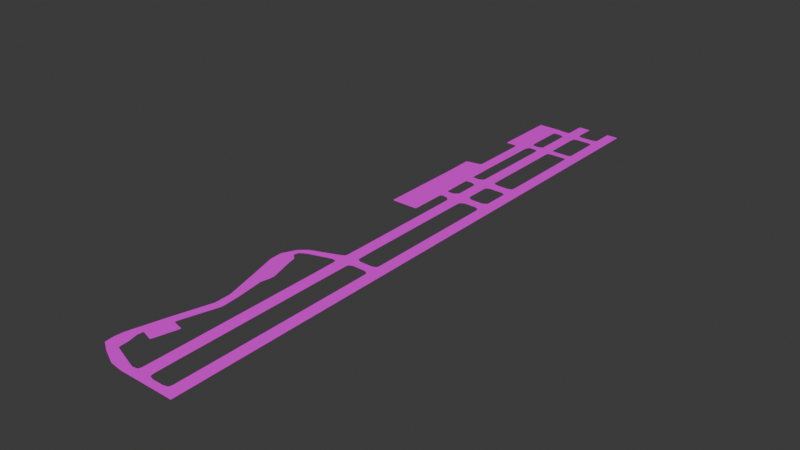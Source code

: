 # Source: Runway.blend  (saved by Blender 4.5.88; exported with 4.5.12 LTS)
import bpy
from mathutils import Matrix  # noqa: F401  (used for matrix-valued properties, if any)

bpy.ops.wm.read_factory_settings(use_empty=True)
scene = bpy.context.scene
scene.name = 'Scene'

# ---- collections
col_collection = bpy.data.collections.new('Collection'); scene.collection.children.link(col_collection)

# ---- images (referenced by path relative to the original .blend; pixels are not part of the script)
import os
ASSET_DIR = os.environ.get("B2B_ASSET_DIR", "")  # directory of the original .blend (textures are referenced by path, not embedded)
HERE = os.path.dirname(os.path.abspath(__file__))  # packed textures are extracted next to this script under _unpacked/

def load_image(name, relpath, width, height, colorspace="sRGB"):
    """Load a texture the original file referenced (path relative to the .blend, or extracted next to this script)."""
    p = next((c for c in (os.path.join(HERE, relpath), os.path.join(ASSET_DIR, relpath)) if relpath and os.path.exists(c)), "")
    if p:
        img = bpy.data.images.load(p, check_existing=True)
        img.name = name
    else:  # same state as the original file: an image datablock whose file is absent (Cycles renders it pink)
        img = bpy.data.images.new(name, width, height)
        img.source = "FILE"
        img.filepath = "//" + (relpath or name)
    img.colorspace_settings.name = colorspace
    return img
img_untitled = load_image('Untitled', 'Texture.png', 1024, 1024, 'sRGB')

# ---- materials (node trees are filled in below, after node groups)
mat_material_002 = bpy.data.materials.new('Material.002')

# ---- material node trees
mat_material_002.use_nodes = True; mat_material_002.node_tree.nodes.clear()
_N = mat_material_002.node_tree.nodes; _L = mat_material_002.node_tree.links
n0 = _N.new('ShaderNodeBsdfPrincipled'); n0.name = 'Principled BSDF'; n0.location = (-200, 100)
n1 = _N.new('ShaderNodeOutputMaterial'); n1.name = 'Material Output'; n1.location = (200, 100)
n2 = _N.new('ShaderNodeTexImage'); n2.name = 'Image Texture'; n2.location = (-490, 80)
n2.image = img_untitled
_L.new(n0.outputs[0], n1.inputs[0])
_L.new(n2.outputs[0], n0.inputs[0])
n1.is_active_output = True

# ---- world
world_world = bpy.data.worlds.new('World'); scene.world = world_world
world_world.use_nodes = True; world_world.node_tree.nodes.clear()
_N = world_world.node_tree.nodes; _L = world_world.node_tree.links
n0 = _N.new('ShaderNodeOutputWorld'); n0.name = 'World Output'; n0.location = (200, 100)
n1 = _N.new('ShaderNodeBackground'); n1.name = 'Background'; n1.location = (-200, 100)
n1.inputs[0].default_value = (0.05088, 0.05088, 0.05088, 1.0)
_L.new(n1.outputs[0], n0.inputs[0])
n0.is_active_output = True
world_world.color = (0.05088, 0.05088, 0.05088)
world_world.sun_shadow_jitter_overblur = 0.0

# ---- meshes
me_plane = bpy.data.meshes.new('Plane')
me_plane.from_pydata([(-1.0, -46.52, 0.0), (1.0, -46.52, 0.0), (-1.0, 48.03, 0.0), (1.0, 48.03, 0.0), (-1.0, 44.61, 0.0), (-1.0, 42.68, 0.0), (1.0, 42.86, 0.0), (1.0, 44.35, 0.0), (-1.0, -10.39, 0.0), (-1.0, -12.53, 0.0), (1.0, -12.22, 0.0), (1.0, -10.7, 0.0), (1.0, 11.99, 0.0), (1.0, 13.69, 0.0), (-1.0, 14.08, 0.0), (-1.0, 11.6, 0.0), (1.0, 35.11, 0.0), (1.0, 36.43, 0.0), (-1.0, 36.62, 0.0), (-1.0, 34.92, 0.0), (-1.0, 20.44, 0.0), (-1.0, 18.14, 0.0), (1.0, 18.41, 0.0), (1.0, 20.17, 0.0), (-1.0, -45.03, 0.0), (1.0, -45.58, 0.0), (-6.302, -46.52, 0.0), (-4.302, -46.52, 0.0), (-6.302, 48.03, 0.0), (-4.302, 48.03, 0.0), (-6.302, 44.65, 0.0), (-6.302, 42.63, 0.0), (-4.302, 42.68, 0.0), (-4.302, 44.6, 0.0), (-6.302, -10.7, 0.0), (-6.302, -12.64, 0.0), (-4.302, -12.53, 0.0), (-4.302, -10.39, 0.0), (-4.302, 11.6, 0.0), (-4.302, 14.08, 0.0), (-6.302, 14.24, 0.0), (-6.302, 11.44, 0.0), (-4.302, 34.92, 0.0), (-4.302, 36.62, 0.0), (-6.302, 36.65, 0.0), (-6.302, 34.89, 0.0), (-6.302, 20.5, 0.0), (-6.302, 18.07, 0.0), (-4.302, 18.14, 0.0), (-4.302, 20.44, 0.0), (-6.302, -45.01, 0.0), (-4.302, -45.03, 0.0), (-2.651, 44.34, 0.0), (-2.636, 42.88, 0.0), (-3.829, 44.35, 0.0), (-3.818, 42.89, 0.0), (-1.468, 44.36, 0.0), (-1.457, 42.89, 0.0), (-1.354, 36.43, 0.0), (-2.651, 36.43, 0.0), (-3.948, 36.43, 0.0), (-1.354, 35.11, 0.0), (-2.651, 35.11, 0.0), (-3.948, 35.11, 0.0), (-1.611, 20.17, 0.0), (-2.651, 20.17, 0.0), (-3.69, 20.17, 0.0), (-1.611, 18.41, 0.0), (-2.651, 18.41, 0.0), (-3.69, 18.41, 0.0), (-1.639, 13.69, 0.0), (-2.607, 13.69, 0.0), (-3.575, 13.69, 0.0), (-1.639, 11.99, 0.0), (-2.607, 11.99, 0.0), (-3.575, 11.99, 0.0), (-1.63, -10.7, 0.0), (-2.651, -10.7, 0.0), (-3.672, -10.7, 0.0), (-1.63, -12.22, 0.0), (-2.651, -12.22, 0.0), (-3.672, -12.22, 0.0), (-1.825, -45.27, 0.0), (-2.651, -45.27, 0.0), (-3.476, -45.27, 0.0), (-1.825, -46.52, 0.0), (-2.651, -46.52, 0.0), (-3.476, -46.52, 0.0), (-7.455, -46.55, 0.0), (-7.252, -45.17, 0.0), (-12.08, -44.19, 0.0), (-11.62, -43.71, 0.0), (-13.92, -42.85, 0.0), (-11.66, -42.25, 0.0), (-13.78, -41.21, 0.0), (-6.865, 36.4, 0.0), (-12.25, -35.59, 0.0), (-10.91, -35.97, 0.0), (-10.57, -29.91, 0.0), (-9.101, -29.98, 0.0), (-10.65, -27.29, 0.0), (-9.305, -27.18, 0.0), (-13.32, -17.76, 0.0), (-12.67, -17.66, 0.0), (-13.42, -15.82, 0.0), (-11.73, -14.89, 0.0), (-12.41, -13.73, 0.0), (-11.55, -14.19, 0.0), (-11.22, -12.69, 0.0), (-10.5, -13.61, 0.0), (-7.235, -11.14, 0.0), (-7.086, -12.54, 0.0), (-7.07, 20.17, 0.0), (-7.07, 18.41, 0.0), (-8.062, 20.17, 0.0), (-8.062, 18.41, 0.0), (-6.974, 13.67, 0.0), (-6.974, 12.02, 0.0), (-7.966, 13.7, 0.0), (-7.966, 12.05, 0.0), (-12.49, 13.7, 0.0), (-12.49, 12.05, 0.0), (-12.49, 20.17, 0.0), (-12.49, 18.41, 0.0), (-8.107, 24.43, 0.0), (-12.61, 24.43, 0.0), (-7.966, 6.098, 0.0), (-12.49, 6.098, 0.0), (-11.97, -39.88, 0.0), (-13.35, -39.63, 0.0), (-9.044, -36.4, 0.0), (-10.14, -40.44, 0.0), (-9.613, -46.25, 0.0), (-12.11, -45.08, 0.0), (-13.77, -44.06, 0.0), (-9.848, -22.91, 0.0), (-12.24, -21.62, 0.0), (-12.02, -17.33, 0.0), (-11.37, -15.29, 0.0), (-9.603, -21.66, 0.0), (-10.67, -16.9, 0.0), (-10.97, -15.63, 0.0), (-9.56, -20.74, 0.0), (-6.865, 35.14, 0.0), (-13.88, -42.01, 0.0), (-13.57, -40.42, 0.0), (-12.05, -40.74, 0.0), (-7.831, 36.4, 0.0), (-7.831, 35.14, 0.0), (-8.153, 36.79, 0.0), (-8.153, 34.55, 0.0), (-10.04, 36.79, 0.0), (-10.04, 34.55, 0.0), (-8.153, 24.85, 0.0), (-10.04, 24.85, 0.0), (-8.153, 42.82, 0.0), (-10.04, 42.82, 0.0), (-8.153, 44.76, 0.0), (-10.04, 44.76, 0.0), (-6.865, 44.58, 0.0), (-6.865, 42.9, 0.0), (-7.831, 42.96, 0.0), (-7.831, 44.62, 0.0), (-11.98, 36.79, 0.0), (-11.98, 34.55, 0.0), (-11.98, 42.82, 0.0), (-11.98, 44.76, 0.0)], [], [(4, 7, 3, 2), (18, 17, 6, 5), (5, 6, 7, 4), (24, 25, 10, 9), (9, 10, 11, 8), (8, 11, 12, 15), (15, 12, 13, 14), (20, 23, 16, 19), (19, 16, 17, 18), (14, 13, 22, 21), (21, 22, 23, 20), (0, 1, 25, 24), (30, 33, 29, 28), (44, 43, 32, 31), (31, 32, 33, 30), (50, 51, 36, 35), (35, 36, 37, 34), (34, 37, 38, 41), (41, 38, 39, 40), (46, 49, 42, 45), (45, 42, 43, 44), (40, 39, 48, 47), (47, 48, 49, 46), (26, 27, 51, 50), (57, 56, 52, 53), (53, 52, 54, 55), (55, 54, 33, 32), (5, 4, 56, 57), (63, 60, 43, 42), (19, 18, 58, 61), (61, 58, 59, 62), (62, 59, 60, 63), (69, 66, 49, 48), (21, 20, 64, 67), (67, 64, 65, 68), (68, 65, 66, 69), (75, 72, 39, 38), (15, 14, 70, 73), (73, 70, 71, 74), (74, 71, 72, 75), (81, 78, 37, 36), (9, 8, 76, 79), (79, 76, 77, 80), (80, 77, 78, 81), (87, 84, 51, 27), (0, 24, 82, 85), (85, 82, 83, 86), (86, 83, 84, 87), (26, 50, 89, 88), (88, 89, 91, 90), (90, 91, 93, 92), (144, 93, 94), (129, 128, 97, 96), (96, 97, 99, 98), (98, 99, 101, 100), (136, 135, 103, 102), (102, 103, 105, 104), (104, 105, 107, 106), (106, 107, 109, 108), (108, 109, 111, 110), (35, 34, 110, 111), (47, 46, 112, 113), (113, 112, 114, 115), (41, 40, 116, 117), (117, 116, 118, 119), (119, 118, 120, 121), (115, 114, 122, 123), (118, 115, 123, 120), (122, 114, 124, 125), (119, 121, 127, 126), (145, 146, 128, 129), (97, 128, 131, 130), (90, 92, 134, 133), (88, 90, 133, 132), (100, 101, 135, 136), (105, 103, 137, 138), (103, 135, 139, 137), (138, 137, 140, 141), (137, 139, 142, 140), (92, 93, 144), (94, 93, 146, 145), (45, 44, 95, 143), (143, 95, 147, 148), (148, 147, 149, 150), (150, 149, 151, 152), (150, 152, 154, 153), (153, 154, 125, 124), (151, 149, 155, 156), (156, 155, 157, 158), (31, 30, 159, 160), (157, 155, 161, 162), (159, 162, 161, 160), (156, 158, 166, 165), (151, 156, 165, 163), (152, 151, 163, 164)])
_uv = me_plane.uv_layers.new(name='UVMap')
_uv.uv.foreach_set('vector', [0.1389, 0.9638, 0.16, 0.961, 0.16, 1.0, 0.1389, 1.0, 0.1389, 0.8794, 0.16, 0.8773, 0.16, 0.9453, 0.1389, 0.9434, 0.1389, 0.9434, 0.16, 0.9453, 0.16, 0.961, 0.1389, 0.9638, 0.1389, 0.016, 0.16, 0.01017, 0.16, 0.363, 0.1389, 0.3597, 0.1389, 0.3597, 0.16, 0.363, 0.16, 0.379, 0.1389, 0.3823, 0.1389, 0.3823, 0.16, 0.379, 0.16, 0.619, 0.1389, 0.6148, 0.1389, 0.6148, 0.16, 0.619, 0.16, 0.6369, 0.1389, 0.641, 0.1389, 0.7082, 0.16, 0.7054, 0.16, 0.8633, 0.1389, 0.8613, 0.1389, 0.8613, 0.16, 0.8633, 0.16, 0.8773, 0.1389, 0.8794, 0.1389, 0.641, 0.16, 0.6369, 0.16, 0.6868, 0.1389, 0.6839, 0.1389, 0.6839, 0.16, 0.6868, 0.16, 0.7054, 0.1389, 0.7082, 0.1389, 0.0002431, 0.16, 0.0002431, 0.16, 0.01017, 0.1389, 0.016, 0.08332, 0.9643, 0.1045, 0.9637, 0.1045, 1.0, 0.08332, 1.0, 0.08332, 0.8797, 0.1045, 0.8794, 0.1045, 0.9434, 0.08332, 0.9429, 0.08332, 0.9429, 0.1045, 0.9434, 0.1045, 0.9637, 0.08332, 0.9643, 0.08332, 0.0162, 0.1045, 0.016, 0.1045, 0.3597, 0.08332, 0.3585, 0.08332, 0.3585, 0.1045, 0.3597, 0.1045, 0.3823, 0.08332, 0.379, 0.08332, 0.379, 0.1045, 0.3823, 0.1045, 0.6148, 0.08332, 0.6131, 0.08332, 0.6131, 0.1045, 0.6148, 0.1045, 0.641, 0.08332, 0.6427, 0.08332, 0.7089, 0.1045, 0.7082, 0.1045, 0.8613, 0.08332, 0.861, 0.08332, 0.861, 0.1045, 0.8613, 0.1045, 0.8794, 0.08332, 0.8797, 0.08332, 0.6427, 0.1045, 0.641, 0.1045, 0.6839, 0.08332, 0.6832, 0.08332, 0.6832, 0.1045, 0.6839, 0.1045, 0.7082, 0.08332, 0.7089, 0.08332, 0.0002431, 0.1045, 0.0002431, 0.1045, 0.016, 0.08332, 0.0162, 0.1341, 0.9456, 0.134, 0.9611, 0.1219, 0.961, 0.1221, 0.9455, 0.1221, 0.9455, 0.1219, 0.961, 0.1095, 0.9611, 0.1096, 0.9456, 0.1096, 0.9456, 0.1095, 0.9611, 0.1045, 0.9637, 0.1045, 0.9434, 0.1389, 0.9434, 0.1389, 0.9638, 0.134, 0.9611, 0.1341, 0.9456, 0.1082, 0.8633, 0.1082, 0.8773, 0.1045, 0.8794, 0.1045, 0.8613, 0.1389, 0.8613, 0.1389, 0.8794, 0.1352, 0.8773, 0.1352, 0.8633, 0.1352, 0.8633, 0.1352, 0.8773, 0.1219, 0.8773, 0.1219, 0.8633, 0.1219, 0.8633, 0.1219, 0.8773, 0.1082, 0.8773, 0.1082, 0.8633, 0.1109, 0.6868, 0.1109, 0.7054, 0.1045, 0.7082, 0.1045, 0.6839, 0.1389, 0.6839, 0.1389, 0.7082, 0.1324, 0.7054, 0.1324, 0.6868, 0.1324, 0.6868, 0.1324, 0.7054, 0.1219, 0.7054, 0.1219, 0.6868, 0.1219, 0.6868, 0.1219, 0.7054, 0.1109, 0.7054, 0.1109, 0.6868, 0.1121, 0.619, 0.1121, 0.6369, 0.1045, 0.641, 0.1045, 0.6148, 0.1389, 0.6148, 0.1389, 0.641, 0.1321, 0.6369, 0.1321, 0.619, 0.1321, 0.619, 0.1321, 0.6369, 0.1224, 0.6369, 0.1224, 0.619, 0.1224, 0.619, 0.1224, 0.6369, 0.1121, 0.6369, 0.1121, 0.619, 0.1111, 0.363, 0.1111, 0.379, 0.1045, 0.3823, 0.1045, 0.3597, 0.1389, 0.3597, 0.1389, 0.3823, 0.1322, 0.379, 0.1322, 0.363, 0.1322, 0.363, 0.1322, 0.379, 0.1219, 0.379, 0.1219, 0.363, 0.1219, 0.363, 0.1219, 0.379, 0.1111, 0.379, 0.1111, 0.363, 0.1132, 0.0002431, 0.1132, 0.01343, 0.1045, 0.016, 0.1045, 0.0002431, 0.1389, 0.0002431, 0.1389, 0.016, 0.1307, 0.01343, 0.1307, 0.0002431, 0.1307, 0.0002431, 0.1307, 0.01343, 0.1219, 0.01343, 0.1219, 0.0002431, 0.1219, 0.0002431, 0.1219, 0.01343, 0.1132, 0.01343, 0.1132, 0.0002431, 0.08332, 0.0002431, 0.08332, 0.0162, 0.07327, 0.01455, 0.07113, 0.0, 0.07113, 0.0, 0.07327, 0.01455, 0.02708, 0.03, 0.02225, 0.02494, 0.02225, 0.02494, 0.02708, 0.03, 0.02669, 0.04543, 0.002823, 0.03908, 0.003157, 0.04792, 0.02669, 0.04543, 0.004236, 0.05646, 0.008784, 0.07315, 0.02335, 0.07045, 0.03459, 0.1118, 0.02042, 0.1159, 0.02042, 0.1159, 0.03459, 0.1118, 0.05372, 0.1751, 0.03824, 0.1759, 0.03824, 0.1759, 0.05372, 0.1751, 0.05157, 0.2047, 0.03731, 0.2036, 0.02053, 0.2635, 0.04582, 0.2499, 0.016, 0.3054, 0.009087, 0.3043, 0.009087, 0.3043, 0.016, 0.3054, 0.0259, 0.3348, 0.008047, 0.3248, 0.008047, 0.3248, 0.0259, 0.3348, 0.02786, 0.3421, 0.01873, 0.347, 0.01873, 0.347, 0.02786, 0.3421, 0.03893, 0.3482, 0.03131, 0.358, 0.03131, 0.358, 0.03893, 0.3482, 0.07502, 0.3595, 0.07345, 0.3743, 0.08332, 0.3585, 0.08332, 0.379, 0.07345, 0.3743, 0.07502, 0.3595, 0.08332, 0.6832, 0.08332, 0.7089, 0.0752, 0.7054, 0.0752, 0.6868, 0.0752, 0.6868, 0.0752, 0.7054, 0.06471, 0.7054, 0.06471, 0.6868, 0.08332, 0.6131, 0.08332, 0.6427, 0.07621, 0.6367, 0.07621, 0.6192, 0.07621, 0.6192, 0.07621, 0.6367, 0.06573, 0.637, 0.06573, 0.6195, 0.06573, 0.6195, 0.06573, 0.637, 0.0179, 0.637, 0.0179, 0.6195, 0.06471, 0.6868, 0.06471, 0.7054, 0.0179, 0.7054, 0.0179, 0.6868, 0.06573, 0.637, 0.06471, 0.6868, 0.0179, 0.6868, 0.0179, 0.637, 0.0179, 0.7054, 0.06471, 0.7054, 0.06423, 0.7504, 0.01657, 0.7504, 0.06573, 0.6195, 0.0179, 0.6195, 0.0179, 0.5566, 0.06573, 0.5566, 0.00651, 0.06481, 0.02258, 0.0614, 0.02335, 0.07045, 0.008784, 0.07315, 0.03459, 0.1118, 0.02335, 0.07045, 0.04269, 0.06457, 0.05432, 0.1073, 0.02225, 0.02494, 0.002823, 0.03908, 0.004317, 0.02629, 0.02193, 0.01548, 0.07113, 0.0, 0.02225, 0.02494, 0.02193, 0.01548, 0.04831, 0.003103, 0.03731, 0.2036, 0.05157, 0.2047, 0.04582, 0.2499, 0.02053, 0.2635, 0.0259, 0.3348, 0.016, 0.3054, 0.02288, 0.3089, 0.02969, 0.3305, 0.016, 0.3054, 0.04582, 0.2499, 0.04841, 0.2631, 0.02288, 0.3089, 0.02969, 0.3305, 0.02288, 0.3089, 0.03711, 0.3134, 0.03394, 0.3269, 0.02288, 0.3089, 0.04841, 0.2631, 0.04887, 0.2729, 0.03711, 0.3134, 0.002823, 0.03908, 0.02669, 0.04543, 0.003157, 0.04792, 0.004236, 0.05646, 0.02669, 0.04543, 0.02258, 0.0614, 0.00651, 0.06481, 0.08332, 0.861, 0.08332, 0.8797, 0.07736, 0.877, 0.07736, 0.8636, 0.07736, 0.8636, 0.07736, 0.877, 0.06715, 0.877, 0.06715, 0.8636, 0.06715, 0.8636, 0.06715, 0.877, 0.06375, 0.8811, 0.06375, 0.8574, 0.06375, 0.8574, 0.06375, 0.8811, 0.04375, 0.8811, 0.04375, 0.8574, 0.06375, 0.8574, 0.04375, 0.8574, 0.04375, 0.7549, 0.06375, 0.7549, 0.06375, 0.7549, 0.04375, 0.7549, 0.01657, 0.7504, 0.06423, 0.7504, 0.04375, 0.8811, 0.06375, 0.8811, 0.06375, 0.9449, 0.04375, 0.9449, 0.04375, 0.9449, 0.06375, 0.9449, 0.06375, 0.9654, 0.04375, 0.9654, 0.08332, 0.9429, 0.08332, 0.9643, 0.07736, 0.9635, 0.07736, 0.9458, 0.06375, 0.9654, 0.06375, 0.9449, 0.06715, 0.9464, 0.06715, 0.9639, 0.07736, 0.9635, 0.06715, 0.9639, 0.06715, 0.9464, 0.07736, 0.9458, 0.04375, 0.9449, 0.04375, 0.9654, 0.02333, 0.9654, 0.02333, 0.9449, 0.04375, 0.8811, 0.04375, 0.9449, 0.02333, 0.9449, 0.02333, 0.8811, 0.04375, 0.8574, 0.04375, 0.8811, 0.02333, 0.8811, 0.02333, 0.8574])
me_plane.materials.append(mat_material_002)
me_plane.update()

# ---- objects
ob_airport_ground = bpy.data.objects.new('Airport Ground', me_plane)
ob_empty = bpy.data.objects.new('Empty', None)

# ---- transforms, parenting, visibility, modifiers, constraints
ob_airport_ground.location = (0.0, 0.0, 0.0)
_m = ob_airport_ground.modifiers.new('Subdivision', 'SUBSURF')
_m.subdivision_type = 'SIMPLE'
_m.levels = 3
_m.render_levels = 3
_m = ob_airport_ground.modifiers.new('Smooth', 'SMOOTH')
_m.iterations = 2
ob_empty.location = (-22.44, 16.51, 0.0)
ob_empty.empty_display_type = 'IMAGE'
ob_empty.empty_display_size = 99.36
ob_empty.empty_image_offset = (-0.02516, -0.5)
ob_empty.empty_image_depth = 'BACK'
ob_empty.show_empty_image_perspective = False
ob_empty.empty_image_side = 'FRONT'

# ---- collection membership
col_collection.objects.link(ob_airport_ground)
col_collection.objects.link(ob_empty)

# ---- scene / render settings (as saved in the file)
scene.frame_start = 1; scene.frame_end = 250; scene.frame_set(1)
scene.render.engine = 'BLENDER_EEVEE_NEXT'
bpy.context.view_layer.update()

# ---- added for rendering (the .blend has no active camera and no usable light): camera, sun
cam_auto = bpy.data.cameras.new('AutoCamera')
cam_auto.lens = 50.0
cam_auto.sensor_width = 36.0
cam_auto.clip_end = 1554.69
ob_auto_camera = bpy.data.objects.new('AutoCamera', cam_auto)
scene.collection.objects.link(ob_auto_camera)
ob_auto_camera.location = (82.1293, -105.561, 70.8695)
ob_auto_camera.rotation_euler = (1.09748, -7.21219e-08, 0.694738)
scene.camera = ob_auto_camera
light_auto_sun = bpy.data.lights.new('AutoSun', 'SUN')
light_auto_sun.energy = 3.0
light_auto_sun.angle = 0.0523599
ob_auto_sun = bpy.data.objects.new('AutoSun', light_auto_sun)
scene.collection.objects.link(ob_auto_sun)
ob_auto_sun.rotation_euler = (0.872665, 0.174533, 0.523599)
bpy.context.view_layer.update()
